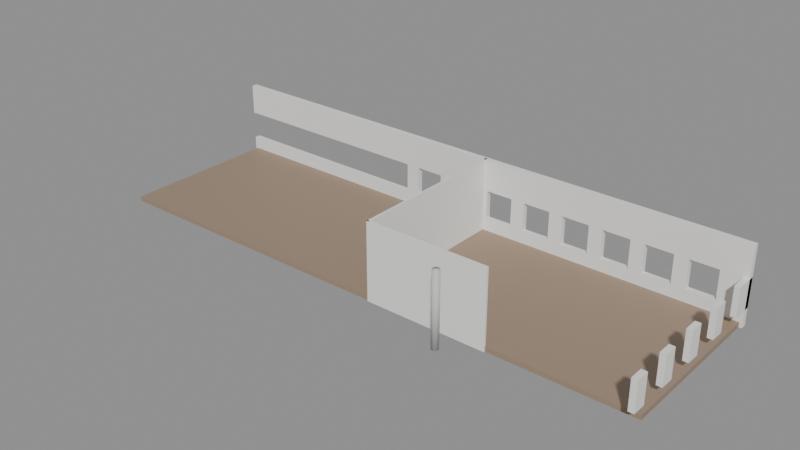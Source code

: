 # Source: SM_Bygg_Helgasetr_P1_O_N.blend  (saved by Blender 5.3.31; exported with 4.5.12 LTS)
import bpy
from mathutils import Matrix  # noqa: F401  (used for matrix-valued properties, if any)

bpy.ops.wm.read_factory_settings(use_empty=True)
scene = bpy.context.scene
scene.name = 'Scene'

# ---- materials (node trees are filled in below, after node groups)
mat_floor_in = bpy.data.materials.new('Floor_In')
mat_floor_in.diffuse_color = (0.33, 0.24, 0.17, 1.0)
mat_plasterwhite_in = bpy.data.materials.new('PlasterWhite_In')
mat_plasterwhite_in.diffuse_color = (0.85, 0.85, 0.83, 1.0)
mat_concretesmooth_in = bpy.data.materials.new('ConcreteSmooth_In')
mat_concretesmooth_in.diffuse_color = (0.58, 0.58, 0.56, 1.0)

# ---- material node trees
mat_floor_in.use_nodes = True; mat_floor_in.node_tree.nodes.clear()
_N = mat_floor_in.node_tree.nodes; _L = mat_floor_in.node_tree.links
n0 = _N.new('ShaderNodeBsdfPrincipled'); n0.name = 'Principled BSDF'; n0.location = (-200, 100)
n0.inputs[0].default_value = (0.33, 0.24, 0.17, 1.0)
n0.inputs[2].default_value = 0.6
n0.inputs[10].default_value = 0.005
n1 = _N.new('ShaderNodeOutputMaterial'); n1.name = 'Material Output'; n1.location = (200, 100)
_L.new(n0.outputs[0], n1.inputs[0])
n1.is_active_output = True
mat_plasterwhite_in.use_nodes = True; mat_plasterwhite_in.node_tree.nodes.clear()
_N = mat_plasterwhite_in.node_tree.nodes; _L = mat_plasterwhite_in.node_tree.links
n0 = _N.new('ShaderNodeBsdfPrincipled'); n0.name = 'Principled BSDF'; n0.location = (-200, 100)
n0.inputs[0].default_value = (0.85, 0.85, 0.83, 1.0)
n0.inputs[2].default_value = 0.8
n0.inputs[10].default_value = 0.005
n1 = _N.new('ShaderNodeOutputMaterial'); n1.name = 'Material Output'; n1.location = (200, 100)
_L.new(n0.outputs[0], n1.inputs[0])
n1.is_active_output = True
mat_concretesmooth_in.use_nodes = True; mat_concretesmooth_in.node_tree.nodes.clear()
_N = mat_concretesmooth_in.node_tree.nodes; _L = mat_concretesmooth_in.node_tree.links
n0 = _N.new('ShaderNodeBsdfPrincipled'); n0.name = 'Principled BSDF'; n0.location = (-200, 100)
n0.inputs[0].default_value = (0.58, 0.58, 0.56, 1.0)
n0.inputs[2].default_value = 0.7
n0.inputs[10].default_value = 0.005
n1 = _N.new('ShaderNodeOutputMaterial'); n1.name = 'Material Output'; n1.location = (200, 100)
_L.new(n0.outputs[0], n1.inputs[0])
n1.is_active_output = True

# ---- meshes
me_sm_bygg_helgasetr_p1_o_n = bpy.data.meshes.new('SM_Bygg_Helgasetr_P1_O_N')
me_sm_bygg_helgasetr_p1_o_n.from_pydata([(-15.55, 32.11, -0.35), (25.75, 32.11, -0.35), (25.75, 20.05, -0.35), (-15.55, 20.05, -0.35), (-15.55, 32.11, 0.0), (25.75, 32.11, 0.0), (25.75, 20.05, 0.0), (-15.55, 20.05, 0.0), (6.695, 32.19, -0.35), (6.845, 32.19, -0.35), (6.845, 19.98, -0.35), (6.695, 32.19, 5.25), (6.845, 32.19, 5.25), (6.845, 19.98, 5.25), (25.55, 32.31, 0.9), (25.95, 32.31, 0.9), (25.95, 30.73, 0.9), (25.55, 30.73, 0.9), (25.55, 32.31, 3.0), (25.95, 30.73, 3.0), (25.55, 30.73, 3.0), (25.55, 28.73, 0.9), (25.95, 28.73, 0.9), (25.95, 27.73, 0.9), (25.55, 27.73, 0.9), (25.55, 28.73, 3.0), (25.95, 28.73, 3.0), (25.95, 27.73, 3.0), (25.55, 27.73, 3.0), (25.55, 25.73, 0.9), (25.95, 25.73, 0.9), (25.95, 24.73, 0.9), (25.55, 24.73, 0.9), (25.55, 25.73, 3.0), (25.95, 25.73, 3.0), (25.95, 24.73, 3.0), (25.55, 24.73, 3.0), (25.55, 22.73, 0.9), (25.95, 22.73, 0.9), (25.95, 21.73, 0.9), (25.55, 21.73, 0.9), (25.55, 22.73, 3.0), (25.95, 22.73, 3.0), (25.95, 21.73, 3.0), (25.55, 21.73, 3.0), (25.55, 19.73, 0.9), (25.95, 19.73, 0.9), (25.95, 18.73, 0.9), (25.55, 18.73, 0.9), (25.55, 19.73, 3.0), (25.95, 19.73, 3.0), (25.95, 18.73, 3.0), (25.55, 18.73, 3.0), (-15.75, 32.31, -0.35), (25.95, 32.31, -0.35), (25.95, 31.91, -0.35), (-15.75, 31.91, -0.35), (-15.75, 32.31, 0.9), (25.95, 31.91, 0.9), (-15.75, 31.91, 0.9), (-15.75, 32.31, 3.0), (25.95, 31.91, 3.0), (-15.75, 31.91, 3.0), (-15.75, 32.31, 5.25), (25.95, 32.31, 5.25), (25.95, 31.91, 5.25), (-15.75, 31.91, 5.25), (0.1, 32.31, 0.9), (1.1, 32.31, 0.9), (1.1, 31.91, 0.9), (0.1, 31.91, 0.9), (0.1, 32.31, 3.0), (1.1, 32.31, 3.0), (1.1, 31.91, 3.0), (0.1, 31.91, 3.0), (3.1, 32.31, 0.9), (4.1, 32.31, 0.9), (4.1, 31.91, 0.9), (3.1, 31.91, 0.9), (3.1, 32.31, 3.0), (4.1, 32.31, 3.0), (4.1, 31.91, 3.0), (3.1, 31.91, 3.0), (6.1, 32.31, 0.9), (7.1, 32.31, 0.9), (7.1, 31.91, 0.9), (6.1, 31.91, 0.9), (6.1, 32.31, 3.0), (7.1, 32.31, 3.0), (7.1, 31.91, 3.0), (6.1, 31.91, 3.0), (9.1, 32.31, 0.9), (10.1, 32.31, 0.9), (10.1, 31.91, 0.9), (9.1, 31.91, 0.9), (9.1, 32.31, 3.0), (10.1, 32.31, 3.0), (10.1, 31.91, 3.0), (9.1, 31.91, 3.0), (12.1, 32.31, 0.9), (13.1, 32.31, 0.9), (13.1, 31.91, 0.9), (12.1, 31.91, 0.9), (12.1, 32.31, 3.0), (13.1, 32.31, 3.0), (13.1, 31.91, 3.0), (12.1, 31.91, 3.0), (15.1, 32.31, 0.9), (16.1, 32.31, 0.9), (16.1, 31.91, 0.9), (15.1, 31.91, 0.9), (15.1, 32.31, 3.0), (16.1, 32.31, 3.0), (16.1, 31.91, 3.0), (15.1, 31.91, 3.0), (18.1, 32.31, 0.9), (19.1, 32.31, 0.9), (19.1, 31.91, 0.9), (18.1, 31.91, 0.9), (18.1, 32.31, 3.0), (19.1, 32.31, 3.0), (19.1, 31.91, 3.0), (18.1, 31.91, 3.0), (21.1, 32.31, 0.9), (22.1, 32.31, 0.9), (22.1, 31.91, 0.9), (21.1, 31.91, 0.9), (21.1, 32.31, 3.0), (22.1, 32.31, 3.0), (22.1, 31.91, 3.0), (21.1, 31.91, 3.0), (24.1, 32.31, 0.9), (24.1, 31.91, 0.9), (24.1, 32.31, 3.0), (25.95, 32.31, 3.0), (24.1, 31.91, 3.0), (6.695, 20.12, -0.35), (15.62, 20.12, -0.35), (15.62, 19.97, -0.35), (6.695, 19.97, -0.35), (6.695, 20.12, 5.25), (15.62, 20.12, 5.25), (15.62, 19.97, 5.25), (6.695, 19.97, 5.25), (13.79, 18.03, 0.0), (13.78, 17.97, 0.0), (13.76, 17.91, 0.0), (13.72, 17.85, 0.0), (13.66, 17.81, 0.0), (13.6, 17.79, 0.0), (13.54, 17.78, 0.0), (13.48, 17.79, 0.0), (13.41, 17.81, 0.0), (13.36, 17.85, 0.0), (13.32, 17.91, 0.0), (13.3, 17.97, 0.0), (13.29, 18.03, 0.0), (13.3, 18.09, 0.0), (13.32, 18.16, 0.0), (13.36, 18.21, 0.0), (13.41, 18.25, 0.0), (13.48, 18.27, 0.0), (13.54, 18.28, 0.0), (13.6, 18.27, 0.0), (13.66, 18.25, 0.0), (13.72, 18.21, 0.0), (13.76, 18.16, 0.0), (13.78, 18.09, 0.0), (13.79, 18.03, 5.25), (13.78, 17.97, 5.25), (13.76, 17.91, 5.25), (13.72, 17.85, 5.25), (13.66, 17.81, 5.25), (13.6, 17.79, 5.25), (13.54, 17.78, 5.25), (13.48, 17.79, 5.25), (13.41, 17.81, 5.25), (13.36, 17.85, 5.25), (13.32, 17.91, 5.25), (13.3, 17.97, 5.25), (13.29, 18.03, 5.25), (13.3, 18.09, 5.25), (13.32, 18.16, 5.25), (13.36, 18.21, 5.25), (13.41, 18.25, 5.25), (13.48, 18.27, 5.25), (13.54, 18.28, 5.25), (13.6, 18.27, 5.25), (13.66, 18.25, 5.25), (13.72, 18.21, 5.25), (13.76, 18.16, 5.25), (13.78, 18.09, 5.25)], [], [(0, 1, 2, 3), (4, 7, 6, 5), (0, 4, 5, 1), (1, 5, 6, 2), (2, 6, 7, 3), (3, 7, 4, 0), (8, 9, 10, 139), (11, 143, 13, 12), (8, 11, 12, 9), (9, 12, 13, 10), (10, 13, 143, 139), (139, 143, 11, 8), (14, 15, 16, 17), (18, 20, 19, 134), (14, 18, 134, 15), (15, 134, 19, 16), (16, 19, 20, 17), (17, 20, 18, 14), (21, 22, 23, 24), (25, 28, 27, 26), (21, 25, 26, 22), (22, 26, 27, 23), (23, 27, 28, 24), (24, 28, 25, 21), (29, 30, 31, 32), (33, 36, 35, 34), (29, 33, 34, 30), (30, 34, 35, 31), (31, 35, 36, 32), (32, 36, 33, 29), (37, 38, 39, 40), (41, 44, 43, 42), (37, 41, 42, 38), (38, 42, 43, 39), (39, 43, 44, 40), (40, 44, 41, 37), (45, 46, 47, 48), (49, 52, 51, 50), (45, 49, 50, 46), (46, 50, 51, 47), (47, 51, 52, 48), (48, 52, 49, 45), (53, 54, 55, 56), (57, 59, 58, 15), (53, 57, 15, 54), (54, 15, 58, 55), (55, 58, 59, 56), (56, 59, 57, 53), (60, 134, 61, 62), (63, 66, 65, 64), (60, 63, 64, 134), (134, 64, 65, 61), (61, 65, 66, 62), (62, 66, 63, 60), (67, 68, 69, 70), (71, 74, 73, 72), (67, 71, 72, 68), (68, 72, 73, 69), (69, 73, 74, 70), (70, 74, 71, 67), (75, 76, 77, 78), (79, 82, 81, 80), (75, 79, 80, 76), (76, 80, 81, 77), (77, 81, 82, 78), (78, 82, 79, 75), (83, 84, 85, 86), (87, 90, 89, 88), (83, 87, 88, 84), (84, 88, 89, 85), (85, 89, 90, 86), (86, 90, 87, 83), (91, 92, 93, 94), (95, 98, 97, 96), (91, 95, 96, 92), (92, 96, 97, 93), (93, 97, 98, 94), (94, 98, 95, 91), (99, 100, 101, 102), (103, 106, 105, 104), (99, 103, 104, 100), (100, 104, 105, 101), (101, 105, 106, 102), (102, 106, 103, 99), (107, 108, 109, 110), (111, 114, 113, 112), (107, 111, 112, 108), (108, 112, 113, 109), (109, 113, 114, 110), (110, 114, 111, 107), (115, 116, 117, 118), (119, 122, 121, 120), (115, 119, 120, 116), (116, 120, 121, 117), (117, 121, 122, 118), (118, 122, 119, 115), (123, 124, 125, 126), (127, 130, 129, 128), (123, 127, 128, 124), (124, 128, 129, 125), (125, 129, 130, 126), (126, 130, 127, 123), (131, 15, 58, 132), (133, 135, 61, 134), (131, 133, 134, 15), (15, 134, 61, 58), (58, 61, 135, 132), (132, 135, 133, 131), (136, 137, 138, 139), (140, 143, 142, 141), (136, 140, 141, 137), (137, 141, 142, 138), (138, 142, 143, 139), (139, 143, 140, 136), (167, 144, 145, 146, 147, 148, 149, 150, 151, 152, 153, 154, 155, 156, 157, 158, 159, 160, 161, 162, 163, 164, 165, 166), (168, 191, 190, 189, 188, 187, 186, 185, 184, 183, 182, 181, 180, 179, 178, 177, 176, 175, 174, 173, 172, 171, 170, 169), (144, 168, 169, 145), (145, 169, 170, 146), (146, 170, 171, 147), (147, 171, 172, 148), (148, 172, 173, 149), (149, 173, 174, 150), (150, 174, 175, 151), (151, 175, 176, 152), (152, 176, 177, 153), (153, 177, 178, 154), (154, 178, 179, 155), (155, 179, 180, 156), (156, 180, 181, 157), (157, 181, 182, 158), (158, 182, 183, 159), (159, 183, 184, 160), (160, 184, 185, 161), (161, 185, 186, 162), (162, 186, 187, 163), (163, 187, 188, 164), (164, 188, 189, 165), (165, 189, 190, 166), (166, 190, 191, 167), (167, 191, 168, 144)])
me_sm_bygg_helgasetr_p1_o_n.polygons.foreach_set('use_smooth', [0, 0, 0, 0, 0, 0, 0, 0, 0, 0, 0, 0, 0, 0, 0, 0, 0, 0, 0, 0, 0, 0, 0, 0, 0, 0, 0, 0, 0, 0, 0, 0, 0, 0, 0, 0, 0, 0, 0, 0, 0, 0, 0, 0, 0, 0, 0, 0, 0, 0, 0, 0, 0, 0, 0, 0, 0, 0, 0, 0, 0, 0, 0, 0, 0, 0, 0, 0, 0, 0, 0, 0, 0, 0, 0, 0, 0, 0, 0, 0, 0, 0, 0, 0, 0, 0, 0, 0, 0, 0, 0, 0, 0, 0, 0, 0, 0, 0, 0, 0, 0, 0, 0, 0, 0, 0, 0, 0, 0, 0, 0, 0, 0, 0, 1, 1, 1, 1, 1, 1, 1, 1, 1, 1, 1, 1, 1, 1, 1, 1, 1, 1, 1, 1, 1, 1, 1, 1, 1, 1])
me_sm_bygg_helgasetr_p1_o_n.polygons.foreach_set('material_index', [0, 0, 0, 0, 0, 0, 1, 1, 1, 1, 1, 1, 1, 1, 1, 1, 1, 1, 1, 1, 1, 1, 1, 1, 1, 1, 1, 1, 1, 1, 1, 1, 1, 1, 1, 1, 1, 1, 1, 1, 1, 1, 1, 1, 1, 1, 1, 1, 1, 1, 1, 1, 1, 1, 1, 1, 1, 1, 1, 1, 1, 1, 1, 1, 1, 1, 1, 1, 1, 1, 1, 1, 1, 1, 1, 1, 1, 1, 1, 1, 1, 1, 1, 1, 1, 1, 1, 1, 1, 1, 1, 1, 1, 1, 1, 1, 1, 1, 1, 1, 1, 1, 1, 1, 1, 1, 1, 1, 1, 1, 1, 1, 1, 1, 2, 2, 2, 2, 2, 2, 2, 2, 2, 2, 2, 2, 2, 2, 2, 2, 2, 2, 2, 2, 2, 2, 2, 2, 2, 2])
_uv = me_sm_bygg_helgasetr_p1_o_n.uv_layers.new(name='Float2')
_uv.uv.foreach_set('vector', [-7.775, 16.06, 12.88, 16.06, 12.88, 10.02, -7.775, 10.02, -7.775, 16.06, -7.775, 10.02, 12.88, 10.02, 12.88, 16.06, -7.775, -0.175, -7.775, 0.0, 12.88, 0.0, 12.88, -0.175, 16.06, -0.175, 16.06, 0.0, 10.02, 0.0, 10.02, -0.175, 12.88, -0.175, 12.88, 0.0, -7.775, 0.0, -7.775, -0.175, 10.02, -0.175, 10.02, 0.0, 16.06, 0.0, 16.06, -0.175, 3.348, 16.09, 3.422, 16.09, 3.422, 9.988, 3.347, 9.987, 3.348, 16.09, 3.347, 9.987, 3.422, 9.988, 3.422, 16.09, 3.348, -0.175, 3.348, 2.625, 3.422, 2.625, 3.422, -0.175, 16.09, -0.175, 16.09, 2.625, 9.988, 2.625, 9.988, -0.175, 3.422, -0.175, 3.422, 2.625, 3.347, 2.625, 3.347, -0.175, 9.987, -0.175, 9.987, 2.625, 16.09, 2.625, 16.09, -0.175, 12.77, 16.16, 12.98, 16.16, 12.98, 15.36, 12.77, 15.36, 12.77, 16.16, 12.77, 15.36, 12.98, 15.36, 12.97, 16.16, 12.77, 0.45, 12.77, 1.5, 12.97, 1.5, 12.98, 0.45, 16.16, 0.45, 16.16, 1.5, 15.36, 1.5, 15.36, 0.45, 12.98, 0.45, 12.98, 1.5, 12.77, 1.5, 12.77, 0.45, 15.36, 0.45, 15.36, 1.5, 16.16, 1.5, 16.16, 0.45, 12.77, 14.36, 12.98, 14.36, 12.98, 13.86, 12.77, 13.86, 12.77, 14.36, 12.77, 13.86, 12.98, 13.86, 12.98, 14.36, 12.77, 0.45, 12.77, 1.5, 12.98, 1.5, 12.98, 0.45, 14.36, 0.45, 14.36, 1.5, 13.86, 1.5, 13.86, 0.45, 12.98, 0.45, 12.98, 1.5, 12.77, 1.5, 12.77, 0.45, 13.86, 0.45, 13.86, 1.5, 14.36, 1.5, 14.36, 0.45, 12.77, 12.86, 12.98, 12.86, 12.98, 12.36, 12.77, 12.36, 12.77, 12.86, 12.77, 12.36, 12.98, 12.36, 12.98, 12.86, 12.77, 0.45, 12.77, 1.5, 12.98, 1.5, 12.98, 0.45, 12.86, 0.45, 12.86, 1.5, 12.36, 1.5, 12.36, 0.45, 12.98, 0.45, 12.98, 1.5, 12.77, 1.5, 12.77, 0.45, 12.36, 0.45, 12.36, 1.5, 12.86, 1.5, 12.86, 0.45, 12.77, 11.36, 12.98, 11.36, 12.98, 10.86, 12.77, 10.86, 12.77, 11.36, 12.77, 10.86, 12.98, 10.86, 12.98, 11.36, 12.77, 0.45, 12.77, 1.5, 12.98, 1.5, 12.98, 0.45, 11.36, 0.45, 11.36, 1.5, 10.86, 1.5, 10.86, 0.45, 12.98, 0.45, 12.98, 1.5, 12.77, 1.5, 12.77, 0.45, 10.86, 0.45, 10.86, 1.5, 11.36, 1.5, 11.36, 0.45, 12.77, 9.863, 12.98, 9.863, 12.98, 9.363, 12.77, 9.363, 12.77, 9.863, 12.77, 9.363, 12.98, 9.363, 12.98, 9.863, 12.77, 0.45, 12.77, 1.5, 12.98, 1.5, 12.98, 0.45, 9.863, 0.45, 9.863, 1.5, 9.363, 1.5, 9.363, 0.45, 12.98, 0.45, 12.98, 1.5, 12.77, 1.5, 12.77, 0.45, 9.363, 0.45, 9.363, 1.5, 9.863, 1.5, 9.863, 0.45, -7.875, 16.16, 12.98, 16.16, 12.98, 15.95, -7.875, 15.95, -7.875, 16.16, -7.875, 15.95, 12.98, 15.95, 12.98, 16.16, -7.875, -0.175, -7.875, 0.45, 12.98, 0.45, 12.98, -0.175, 16.16, -0.175, 16.16, 0.45, 15.95, 0.45, 15.95, -0.175, 12.98, -0.175, 12.98, 0.45, -7.875, 0.45, -7.875, -0.175, 15.95, -0.175, 15.95, 0.45, 16.16, 0.45, 16.16, -0.175, -7.875, 16.16, 12.97, 16.16, 12.98, 15.95, -7.875, 15.95, -7.875, 16.16, -7.875, 15.95, 12.98, 15.95, 12.98, 16.16, -7.875, 1.5, -7.875, 2.625, 12.98, 2.625, 12.97, 1.5, 16.16, 1.5, 16.16, 2.625, 15.95, 2.625, 15.95, 1.5, 12.98, 1.5, 12.98, 2.625, -7.875, 2.625, -7.875, 1.5, 15.95, 1.5, 15.95, 2.625, 16.16, 2.625, 16.16, 1.5, 0.05, 16.16, 0.55, 16.16, 0.55, 15.95, 0.05, 15.95, 0.05, 16.16, 0.05, 15.95, 0.55, 15.95, 0.55, 16.16, 0.05, 0.45, 0.05, 1.5, 0.55, 1.5, 0.55, 0.45, 16.16, 0.45, 16.16, 1.5, 15.95, 1.5, 15.95, 0.45, 0.55, 0.45, 0.55, 1.5, 0.05, 1.5, 0.05, 0.45, 15.95, 0.45, 15.95, 1.5, 16.16, 1.5, 16.16, 0.45, 1.55, 16.16, 2.05, 16.16, 2.05, 15.95, 1.55, 15.95, 1.55, 16.16, 1.55, 15.95, 2.05, 15.95, 2.05, 16.16, 1.55, 0.45, 1.55, 1.5, 2.05, 1.5, 2.05, 0.45, 16.16, 0.45, 16.16, 1.5, 15.95, 1.5, 15.95, 0.45, 2.05, 0.45, 2.05, 1.5, 1.55, 1.5, 1.55, 0.45, 15.95, 0.45, 15.95, 1.5, 16.16, 1.5, 16.16, 0.45, 3.05, 16.16, 3.55, 16.16, 3.55, 15.95, 3.05, 15.95, 3.05, 16.16, 3.05, 15.95, 3.55, 15.95, 3.55, 16.16, 3.05, 0.45, 3.05, 1.5, 3.55, 1.5, 3.55, 0.45, 16.16, 0.45, 16.16, 1.5, 15.95, 1.5, 15.95, 0.45, 3.55, 0.45, 3.55, 1.5, 3.05, 1.5, 3.05, 0.45, 15.95, 0.45, 15.95, 1.5, 16.16, 1.5, 16.16, 0.45, 4.55, 16.16, 5.05, 16.16, 5.05, 15.95, 4.55, 15.95, 4.55, 16.16, 4.55, 15.95, 5.05, 15.95, 5.05, 16.16, 4.55, 0.45, 4.55, 1.5, 5.05, 1.5, 5.05, 0.45, 16.16, 0.45, 16.16, 1.5, 15.95, 1.5, 15.95, 0.45, 5.05, 0.45, 5.05, 1.5, 4.55, 1.5, 4.55, 0.45, 15.95, 0.45, 15.95, 1.5, 16.16, 1.5, 16.16, 0.45, 6.05, 16.16, 6.55, 16.16, 6.55, 15.95, 6.05, 15.95, 6.05, 16.16, 6.05, 15.95, 6.55, 15.95, 6.55, 16.16, 6.05, 0.45, 6.05, 1.5, 6.55, 1.5, 6.55, 0.45, 16.16, 0.45, 16.16, 1.5, 15.95, 1.5, 15.95, 0.45, 6.55, 0.45, 6.55, 1.5, 6.05, 1.5, 6.05, 0.45, 15.95, 0.45, 15.95, 1.5, 16.16, 1.5, 16.16, 0.45, 7.55, 16.16, 8.05, 16.16, 8.05, 15.95, 7.55, 15.95, 7.55, 16.16, 7.55, 15.95, 8.05, 15.95, 8.05, 16.16, 7.55, 0.45, 7.55, 1.5, 8.05, 1.5, 8.05, 0.45, 16.16, 0.45, 16.16, 1.5, 15.95, 1.5, 15.95, 0.45, 8.05, 0.45, 8.05, 1.5, 7.55, 1.5, 7.55, 0.45, 15.95, 0.45, 15.95, 1.5, 16.16, 1.5, 16.16, 0.45, 9.05, 16.16, 9.55, 16.16, 9.55, 15.95, 9.05, 15.95, 9.05, 16.16, 9.05, 15.95, 9.55, 15.95, 9.55, 16.16, 9.05, 0.45, 9.05, 1.5, 9.55, 1.5, 9.55, 0.45, 16.16, 0.45, 16.16, 1.5, 15.95, 1.5, 15.95, 0.45, 9.55, 0.45, 9.55, 1.5, 9.05, 1.5, 9.05, 0.45, 15.95, 0.45, 15.95, 1.5, 16.16, 1.5, 16.16, 0.45, 10.55, 16.16, 11.05, 16.16, 11.05, 15.95, 10.55, 15.95, 10.55, 16.16, 10.55, 15.95, 11.05, 15.95, 11.05, 16.16, 10.55, 0.45, 10.55, 1.5, 11.05, 1.5, 11.05, 0.45, 16.16, 0.45, 16.16, 1.5, 15.95, 1.5, 15.95, 0.45, 11.05, 0.45, 11.05, 1.5, 10.55, 1.5, 10.55, 0.45, 15.95, 0.45, 15.95, 1.5, 16.16, 1.5, 16.16, 0.45, 12.05, 16.16, 12.98, 16.16, 12.98, 15.95, 12.05, 15.95, 12.05, 16.16, 12.05, 15.95, 12.98, 15.95, 12.97, 16.16, 12.05, 0.45, 12.05, 1.5, 12.97, 1.5, 12.98, 0.45, 16.16, 0.45, 16.16, 1.5, 15.95, 1.5, 15.95, 0.45, 12.98, 0.45, 12.98, 1.5, 12.05, 1.5, 12.05, 0.45, 15.95, 0.45, 15.95, 1.5, 16.16, 1.5, 16.16, 0.45, 3.347, 10.06, 7.812, 10.06, 7.812, 9.987, 3.347, 9.987, 3.347, 10.06, 3.347, 9.987, 7.812, 9.987, 7.812, 10.06, 3.347, -0.175, 3.347, 2.625, 7.812, 2.625, 7.812, -0.175, 10.06, -0.175, 10.06, 2.625, 9.987, 2.625, 9.987, -0.175, 7.812, -0.175, 7.812, 2.625, 3.347, 2.625, 3.347, -0.175, 9.987, -0.175, 9.987, 2.625, 10.06, 2.625, 10.06, -0.175, 6.891, 9.047, 6.895, 9.015, 6.891, 8.983, 6.878, 8.953, 6.858, 8.927, 6.832, 8.907, 6.802, 8.894, 6.77, 8.89, 6.738, 8.894, 6.707, 8.907, 6.682, 8.927, 6.662, 8.953, 6.649, 8.983, 6.645, 9.015, 6.649, 9.047, 6.662, 9.078, 6.682, 9.103, 6.707, 9.123, 6.738, 9.136, 6.77, 9.14, 6.802, 9.136, 6.832, 9.123, 6.858, 9.103, 6.878, 9.078, 6.895, 9.015, 6.891, 9.047, 6.878, 9.078, 6.858, 9.103, 6.832, 9.123, 6.802, 9.136, 6.77, 9.14, 6.738, 9.136, 6.707, 9.123, 6.682, 9.103, 6.662, 9.078, 6.649, 9.047, 6.645, 9.015, 6.649, 8.983, 6.662, 8.953, 6.682, 8.927, 6.707, 8.907, 6.738, 8.894, 6.77, 8.89, 6.802, 8.894, 6.832, 8.907, 6.858, 8.927, 6.878, 8.953, 6.891, 8.983, 9.015, 0.0, 9.015, 2.625, 8.983, 2.625, 8.983, 0.0, 8.983, 0.0, 8.983, 2.625, 8.953, 2.625, 8.953, 0.0, 8.953, 0.0, 8.953, 2.625, 8.927, 2.625, 8.927, 0.0, 6.858, 0.0, 6.858, 2.625, 6.832, 2.625, 6.832, 0.0, 6.832, 0.0, 6.832, 2.625, 6.802, 2.625, 6.802, 0.0, 6.802, 0.0, 6.802, 2.625, 6.77, 2.625, 6.77, 0.0, 6.77, 0.0, 6.77, 2.625, 6.738, 2.625, 6.738, 0.0, 6.738, 0.0, 6.738, 2.625, 6.707, 2.625, 6.707, 0.0, 6.707, 0.0, 6.707, 2.625, 6.682, 2.625, 6.682, 0.0, 8.927, 0.0, 8.927, 2.625, 8.953, 2.625, 8.953, 0.0, 8.953, 0.0, 8.953, 2.625, 8.983, 2.625, 8.983, 0.0, 8.983, 0.0, 8.983, 2.625, 9.015, 2.625, 9.015, 0.0, 9.015, 0.0, 9.015, 2.625, 9.047, 2.625, 9.047, 0.0, 9.047, 0.0, 9.047, 2.625, 9.078, 2.625, 9.078, 0.0, 9.078, 0.0, 9.078, 2.625, 9.103, 2.625, 9.103, 0.0, 6.682, 0.0, 6.682, 2.625, 6.707, 2.625, 6.707, 0.0, 6.707, 0.0, 6.707, 2.625, 6.738, 2.625, 6.738, 0.0, 6.738, 0.0, 6.738, 2.625, 6.77, 2.625, 6.77, 0.0, 6.77, 0.0, 6.77, 2.625, 6.802, 2.625, 6.802, 0.0, 6.802, 0.0, 6.802, 2.625, 6.832, 2.625, 6.832, 0.0, 6.832, 0.0, 6.832, 2.625, 6.858, 2.625, 6.858, 0.0, 9.103, 0.0, 9.103, 2.625, 9.078, 2.625, 9.078, 0.0, 9.078, 0.0, 9.078, 2.625, 9.047, 2.625, 9.047, 0.0, 9.047, 0.0, 9.047, 2.625, 9.015, 2.625, 9.015, 0.0])
me_sm_bygg_helgasetr_p1_o_n.materials.append(mat_floor_in)
me_sm_bygg_helgasetr_p1_o_n.materials.append(mat_plasterwhite_in)
me_sm_bygg_helgasetr_p1_o_n.materials.append(mat_concretesmooth_in)
me_sm_bygg_helgasetr_p1_o_n.update()

# ---- objects
ob_sm_bygg_helgasetr_p1_o_n = bpy.data.objects.new('SM_Bygg_Helgasetr_P1_O_N', me_sm_bygg_helgasetr_p1_o_n)

# ---- transforms, parenting, visibility, modifiers, constraints
ob_sm_bygg_helgasetr_p1_o_n.location = (0.0, 0.0, 0.0)

# ---- collection membership
scene.collection.objects.link(ob_sm_bygg_helgasetr_p1_o_n)

# ---- scene / render settings (as saved in the file)
scene.frame_start = 1; scene.frame_end = 250; scene.frame_set(1)
scene.render.engine = 'BLENDER_EEVEE_NEXT'
scene.render.bake_bias = 0.0
scene.render.bake_samples = 0
scene.render.compositor_device = 'GPU'
scene.eevee.use_volume_custom_range = False
scene.eevee.fast_gi_thickness_near = 0.1
scene.eevee.fast_gi_thickness_far = 0.0
scene.eevee.ray_tracing_options.screen_trace_thickness = 0.1
bpy.context.view_layer.update()

# ---- added for rendering (the .blend has no active camera and no usable light): camera, sun + grey world if the file has none
cam_auto = bpy.data.cameras.new('AutoCamera')
cam_auto.lens = 50.0
cam_auto.sensor_width = 36.0
cam_auto.clip_end = 1000.0
ob_auto_camera = bpy.data.objects.new('AutoCamera', cam_auto)
scene.collection.objects.link(ob_auto_camera)
ob_auto_camera.location = (46.2841, -24.376, 35.3973)
ob_auto_camera.rotation_euler = (1.09748, -7.21219e-08, 0.694738)
scene.camera = ob_auto_camera
light_auto_sun = bpy.data.lights.new('AutoSun', 'SUN')
light_auto_sun.energy = 3.0
light_auto_sun.angle = 0.0523599
ob_auto_sun = bpy.data.objects.new('AutoSun', light_auto_sun)
scene.collection.objects.link(ob_auto_sun)
ob_auto_sun.rotation_euler = (0.872665, 0.174533, 0.523599)
if scene.world is None:
    world_auto = bpy.data.worlds.new('AutoWorld')
    world_auto.color = (0.3, 0.3, 0.3)
    scene.world = world_auto
bpy.context.view_layer.update()
